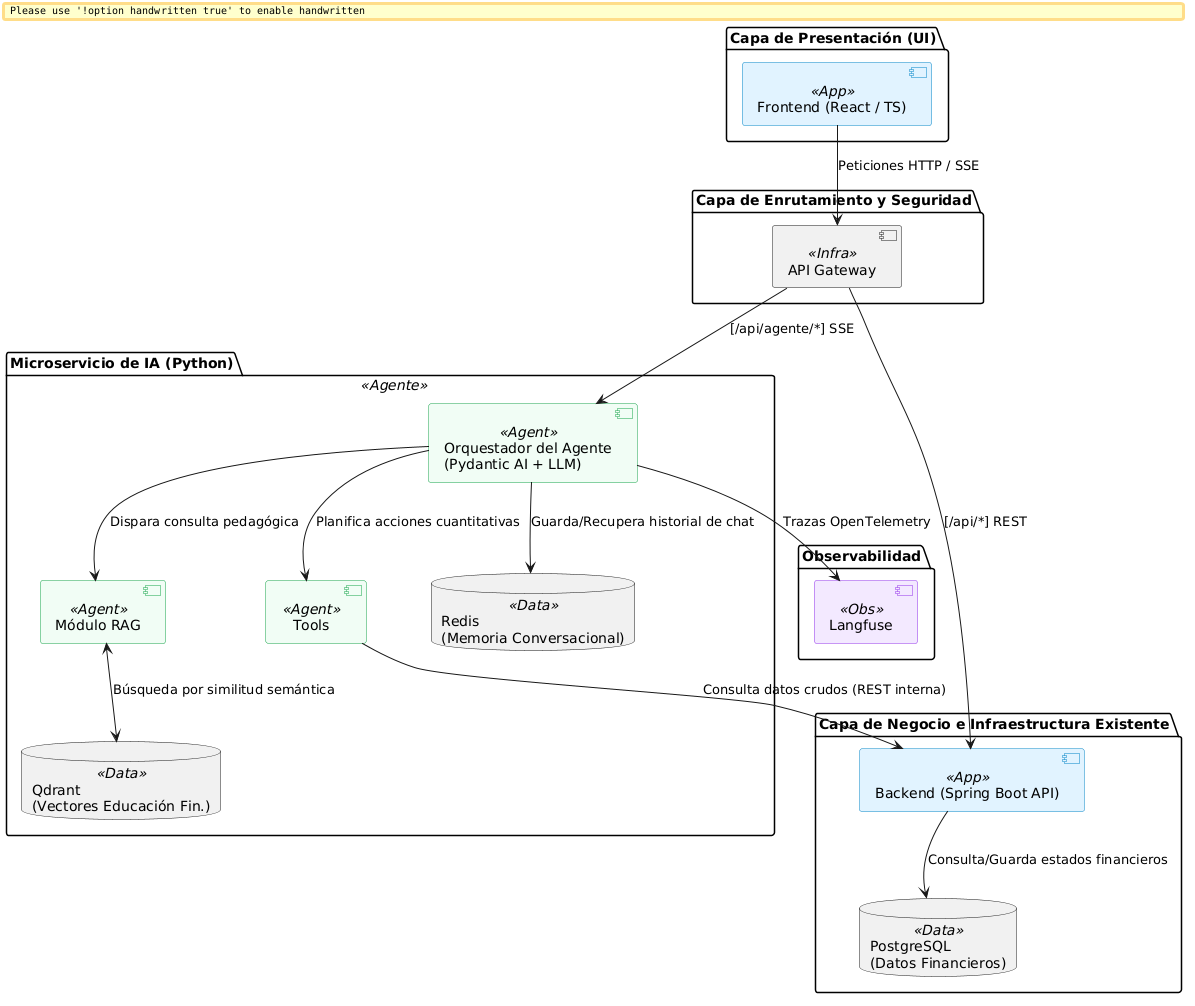

The diagram above was rendered by PlantUML. Its source (embedded in the PNG):
@startuml
skinparam componentStyle uml2
skinparam backgroundColor white
skinparam handwritten false

skinparam Rectangle {
    BackgroundColor<<Infra>> #F1F5F9
    BorderColor<<Infra>> #94A3B8
}

skinparam Component {
    BackgroundColor<<App>> #E0F2FE
    BorderColor<<App>> #0284C7
    BackgroundColor<<Agent>> #F0FDF4
    BorderColor<<Agent>> #16A34A
    BackgroundColor<<Data>> #FEF3C7
    BorderColor<<Data>> #D97706
    BackgroundColor<<Obs>> #F3E8FF
    BorderColor<<Obs>> #9333EA
}

package "Capa de Presentación (UI)" {
    [Frontend (React / TS)] <<App>> as FE
}

package "Capa de Enrutamiento y Seguridad" {
    [API Gateway] <<Infra>> as GW
}

package "Capa de Negocio e Infraestructura Existente" {
    [Backend (Spring Boot API)] <<App>> as BE
    database "PostgreSQL\n(Datos Financieros)" <<Data>> as DB
}

package "Microservicio de IA (Python)" <<Agente>> {
    component "Orquestador del Agente\n(Pydantic AI + LLM)" <<Agent>> as Core
    [Tools] <<Agent>> as Tools
    [Módulo RAG] <<Agent>> as RAG
    database "Qdrant\n(Vectores Educación Fin.)" <<Data>> as VectorDB
    database "Redis\n(Memoria Conversacional)" <<Data>> as Redis
}

package "Observabilidad" {
    [Langfuse] <<Obs>> as Langfuse
}

' ---- FLUJOS Y COMUNICACIÓN ----

' El Frontend envía todo al Gateway
FE --> GW : Peticiones HTTP / SSE

' El Gateway redirige según el path
GW --> BE : [/api/*] REST
GW --> Core : [/api/agente/*] SSE

' Persistencia financiera
BE --> DB : Consulta/Guarda estados financieros

' Memoria conversacional (Redis, único store)
Core --> Redis : Guarda/Recupera historial de chat

' Funcionamiento interno del Agente
Core --> Tools : Planifica acciones cuantitativas
Tools --> BE : Consulta datos crudos (REST interna)
Core --> RAG : Dispara consulta pedagógica
RAG <--> VectorDB : Búsqueda por similitud semántica

' Observabilidad
Core --> Langfuse : Trazas OpenTelemetry
@enduml